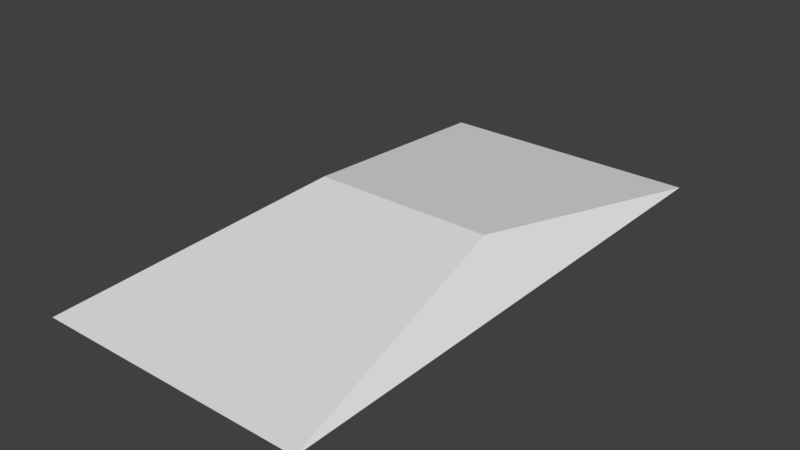 # Source: roof_ph.blend  (saved by Blender 2.79.0; exported with 4.5.12 LTS)
import bpy
from mathutils import Matrix  # noqa: F401  (used for matrix-valued properties, if any)

bpy.ops.wm.read_factory_settings(use_empty=True)
scene = bpy.context.scene
scene.name = 'Scene'

# ---- collections
col_collection_1 = bpy.data.collections.new('Collection 1'); scene.collection.children.link(col_collection_1)

# ---- world
world_world = bpy.data.worlds.new('World'); scene.world = world_world
world_world.color = (0.05088, 0.05088, 0.05088)
world_world.use_sun_shadow = False
world_world.sun_shadow_jitter_overblur = 0.0
world_world.cycles.sampling_method = 'MANUAL'

# ---- meshes
me_cube_001 = bpy.data.meshes.new('Cube.001')
me_cube_001.from_pydata([(1.0, 1.0, -2.0), (1.0, 1.0, 2.0), (-1.0, 1.0, 2.0), (-1.0, 1.0, -2.0), (0.6742, 1.304, -1.192e-07), (0.6742, 1.304, -1.192e-07), (-0.6742, 1.304, -1.192e-07), (-0.6742, 1.304, -1.192e-07)], [], [(3, 2, 6, 7), (6, 5, 4, 7), (1, 0, 4, 5), (0, 3, 7, 4), (2, 1, 5, 6), (0, 1, 2, 3)])
me_cube_001.use_remesh_preserve_volume = False
me_cube_001.use_remesh_preserve_attributes = False
me_cube_001.use_mirror_vertex_groups = False
me_cube_001.update()

# ---- objects
ob_cube = bpy.data.objects.new('Cube', me_cube_001)

# ---- transforms, parenting, visibility, modifiers, constraints
ob_cube.location = (0.0, 0.0, 0.0)
ob_cube.rotation_euler = (1.571, 0.0, 0.0)
ob_cube.lineart.crease_threshold = 0.0

# ---- collection membership
col_collection_1.objects.link(ob_cube)

# ---- scene / render settings (as saved in the file)
scene.frame_start = 1; scene.frame_end = 250; scene.frame_set(1)
scene.render.engine = 'BLENDER_EEVEE_NEXT'
scene.render.resolution_percentage = 50
scene.render.dither_intensity = 0.0
scene.cycles.use_denoising = False
scene.cycles.samples = 128
scene.cycles.sampling_pattern = 'TABULATED_SOBOL'
scene.cycles.use_adaptive_sampling = False
scene.cycles.use_light_tree = False
scene.cycles.blur_glossy = 0.0
scene.cycles.sample_clamp_indirect = 0.0
scene.view_settings.view_transform = 'Standard'
bpy.context.view_layer.update()

# ---- added for rendering (the .blend has no active camera and no usable light): camera, sun
cam_auto = bpy.data.cameras.new('AutoCamera')
cam_auto.lens = 50.0
cam_auto.sensor_width = 36.0
cam_auto.clip_end = 1000.0
ob_auto_camera = bpy.data.objects.new('AutoCamera', cam_auto)
scene.collection.objects.link(ob_auto_camera)
ob_auto_camera.location = (4.14731, -4.97677, 4.47006)
ob_auto_camera.rotation_euler = (1.09748, -7.21219e-08, 0.694738)
scene.camera = ob_auto_camera
light_auto_sun = bpy.data.lights.new('AutoSun', 'SUN')
light_auto_sun.energy = 3.0
light_auto_sun.angle = 0.0523599
ob_auto_sun = bpy.data.objects.new('AutoSun', light_auto_sun)
scene.collection.objects.link(ob_auto_sun)
ob_auto_sun.rotation_euler = (0.872665, 0.174533, 0.523599)
bpy.context.view_layer.update()
